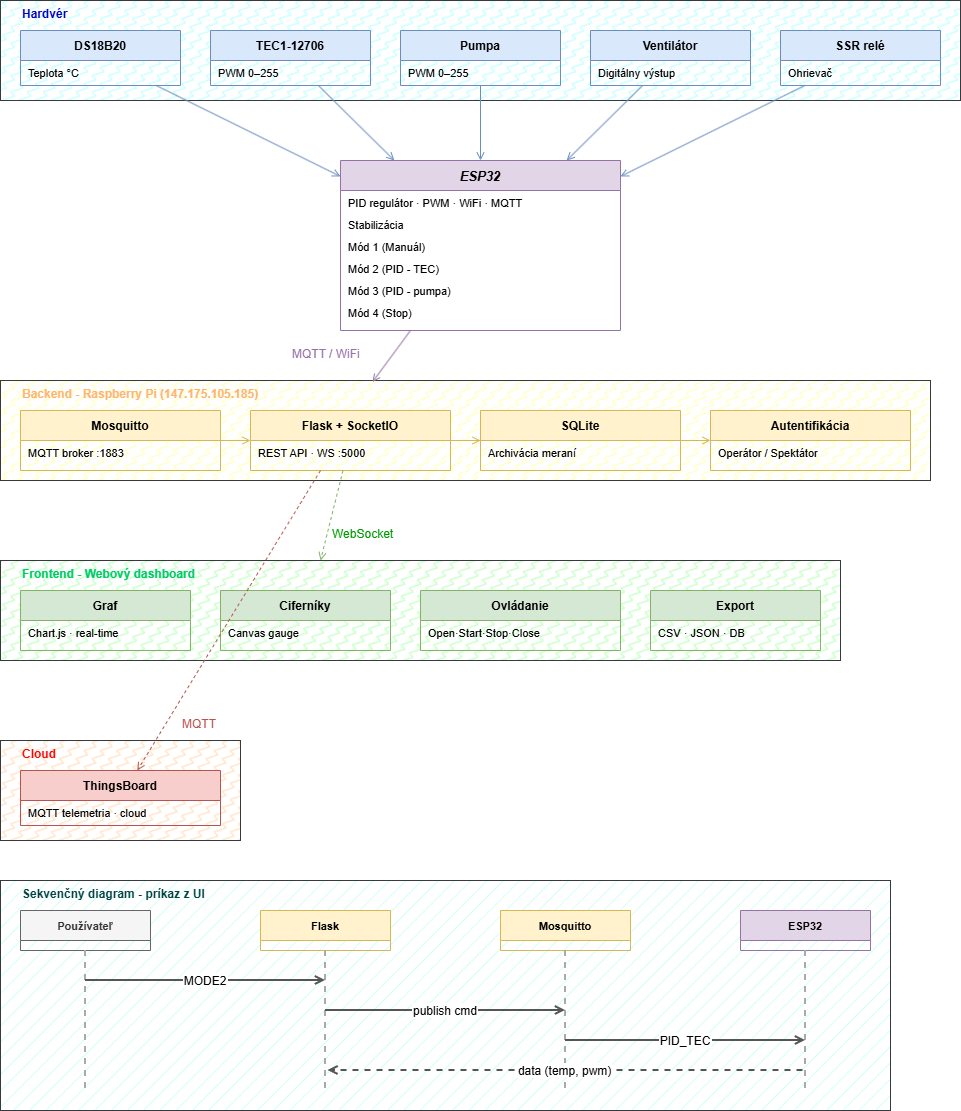

The diagram above was exported from draw.io. Its source (the exported page's mxGraphModel, read from the mxfile embedded in the PNG):
<mxGraphModel dx="1084" dy="592" grid="1" gridSize="10" guides="1" tooltips="1" connect="1" arrows="1" fold="1" page="1" pageScale="1" pageWidth="1400" pageHeight="1200" math="0" shadow="0">
  <root>
    <mxCell id="0" />
    <mxCell id="1" parent="0" />
    <mxCell id="v5IHuDTxAAwzmUMcqmpX-9" parent="1" style="rounded=0;whiteSpace=wrap;html=1;fillStyle=hatch;fillColor=#C2FFF2;strokeColor=#36393d;" value="" vertex="1">
      <mxGeometry height="230" width="890" x="20" y="890" as="geometry" />
    </mxCell>
    <mxCell id="v5IHuDTxAAwzmUMcqmpX-7" parent="1" style="rounded=0;whiteSpace=wrap;html=1;fillStyle=zigzag-line;fillColor=#FFE6CC;strokeColor=#36393d;" value="" vertex="1">
      <mxGeometry height="100" width="240" x="20" y="750" as="geometry" />
    </mxCell>
    <mxCell id="v5IHuDTxAAwzmUMcqmpX-5" parent="1" style="rounded=0;whiteSpace=wrap;html=1;fillStyle=zigzag-line;fillColor=#CCFFFF;strokeColor=#36393d;gradientColor=none;fontColor=#0000CC;" value="" vertex="1">
      <mxGeometry height="100" width="960" x="20" y="10" as="geometry" />
    </mxCell>
    <mxCell id="v5IHuDTxAAwzmUMcqmpX-2" parent="1" style="rounded=0;whiteSpace=wrap;html=1;fillStyle=zigzag-line;fillColor=#FFFFCC;strokeColor=#36393d;gradientColor=none;" value="" vertex="1">
      <mxGeometry height="100" width="930" x="20" y="390" as="geometry" />
    </mxCell>
    <mxCell id="v5IHuDTxAAwzmUMcqmpX-1" parent="1" style="rounded=0;whiteSpace=wrap;html=1;fillStyle=zigzag-line;fillColor=#CCFFCC;strokeColor=#36393d;gradientColor=none;" value="" vertex="1">
      <mxGeometry height="100" width="840" x="20" y="570" as="geometry" />
    </mxCell>
    <mxCell id="ds18b20" parent="1" style="swimlane;startSize=30;fillColor=#dae8fc;strokeColor=#6c8ebf;fontStyle=1;fontSize=12;" value="DS18B20" vertex="1">
      <mxGeometry height="55" width="160" x="40" y="40" as="geometry" />
    </mxCell>
    <mxCell id="ds_a" parent="ds18b20" style="text;strokeColor=none;fillColor=none;align=left;spacingLeft=6;fontSize=11;" value="Teplota °C" vertex="1">
      <mxGeometry height="22" width="160" y="30" as="geometry" />
    </mxCell>
    <mxCell id="tec1" parent="1" style="swimlane;startSize=30;fillColor=#dae8fc;strokeColor=#6c8ebf;fontStyle=1;fontSize=12;" value="TEC1-12706" vertex="1">
      <mxGeometry height="55" width="160" x="230" y="40" as="geometry" />
    </mxCell>
    <mxCell id="tec_a" parent="tec1" style="text;strokeColor=none;fillColor=none;align=left;spacingLeft=6;fontSize=11;" value="PWM 0–255" vertex="1">
      <mxGeometry height="22" width="160" y="30" as="geometry" />
    </mxCell>
    <mxCell id="pumpa" parent="1" style="swimlane;startSize=30;fillColor=#dae8fc;strokeColor=#6c8ebf;fontStyle=1;fontSize=12;" value="Pumpa" vertex="1">
      <mxGeometry height="55" width="160" x="420" y="40" as="geometry">
        <mxRectangle height="30" width="80" x="420" y="40" as="alternateBounds" />
      </mxGeometry>
    </mxCell>
    <mxCell id="pump_a" parent="pumpa" style="text;strokeColor=none;fillColor=none;align=left;spacingLeft=6;fontSize=11;" value="PWM 0–255" vertex="1">
      <mxGeometry height="22" width="160" y="30" as="geometry" />
    </mxCell>
    <mxCell id="venti" parent="1" style="swimlane;startSize=30;fillColor=#dae8fc;strokeColor=#6c8ebf;fontStyle=1;fontSize=12;" value="Ventilátor" vertex="1">
      <mxGeometry height="55" width="160" x="610" y="40" as="geometry" />
    </mxCell>
    <mxCell id="ven_a" parent="venti" style="text;strokeColor=none;fillColor=none;align=left;spacingLeft=6;fontSize=11;" value="Digitálny výstup" vertex="1">
      <mxGeometry height="22" width="160" y="30" as="geometry" />
    </mxCell>
    <mxCell id="ssr" parent="1" style="swimlane;startSize=30;fillColor=#dae8fc;strokeColor=#6c8ebf;fontStyle=1;fontSize=12;" value="SSR relé" vertex="1">
      <mxGeometry height="55" width="160" x="800" y="40" as="geometry" />
    </mxCell>
    <mxCell id="ssr_a" parent="ssr" style="text;strokeColor=none;fillColor=none;align=left;spacingLeft=6;fontSize=11;" value="Ohrievač" vertex="1">
      <mxGeometry height="22" width="160" y="30" as="geometry" />
    </mxCell>
    <mxCell id="esp32" parent="1" style="swimlane;startSize=30;fillColor=#e1d5e7;strokeColor=#9673a6;fontStyle=3;fontSize=13;" value="ESP32" vertex="1">
      <mxGeometry height="170" width="280" x="360" y="170" as="geometry" />
    </mxCell>
    <mxCell id="esp_a" parent="esp32" style="text;strokeColor=none;fillColor=none;align=left;spacingLeft=6;fontSize=11;" value="PID regulátor · PWM · WiFi · MQTT" vertex="1">
      <mxGeometry height="22" width="280" y="30" as="geometry" />
    </mxCell>
    <mxCell id="esp_b" parent="esp32" style="text;strokeColor=none;fillColor=none;align=left;spacingLeft=6;fontSize=11;" value="Mód 1 (Manuál)" vertex="1">
      <mxGeometry height="22" width="280" y="74" as="geometry" />
    </mxCell>
    <mxCell id="esp_c" parent="esp32" style="text;strokeColor=none;fillColor=none;align=left;spacingLeft=6;fontSize=11;" value="Mód 2 (PID - TEC)" vertex="1">
      <mxGeometry height="22" width="280" y="96" as="geometry" />
    </mxCell>
    <mxCell id="esp_d" parent="esp32" style="text;strokeColor=none;fillColor=none;align=left;spacingLeft=6;fontSize=11;" value="Mód 3 (PID - pumpa)" vertex="1">
      <mxGeometry height="22" width="280" y="118" as="geometry" />
    </mxCell>
    <mxCell id="v5IHuDTxAAwzmUMcqmpX-13" parent="esp32" style="text;strokeColor=none;fillColor=none;align=left;spacingLeft=6;fontSize=11;" value="Mód 4 (Stop)" vertex="1">
      <mxGeometry height="22" width="280" y="140" as="geometry" />
    </mxCell>
    <mxCell id="v5IHuDTxAAwzmUMcqmpX-15" parent="esp32" style="text;strokeColor=none;fillColor=none;align=left;spacingLeft=6;fontSize=11;" value="Stabilizácia" vertex="1">
      <mxGeometry height="22" width="280" y="52" as="geometry" />
    </mxCell>
    <mxCell id="e1" edge="1" parent="1" source="ds18b20" style="endArrow=open;endFill=0;strokeColor=#6c8ebf;" target="esp32">
      <mxGeometry relative="1" as="geometry" />
    </mxCell>
    <mxCell id="e2" edge="1" parent="1" source="tec1" style="endArrow=open;endFill=0;strokeColor=#6c8ebf;" target="esp32">
      <mxGeometry relative="1" as="geometry" />
    </mxCell>
    <mxCell id="e3" edge="1" parent="1" source="pumpa" style="endArrow=open;endFill=0;strokeColor=#6c8ebf;" target="esp32">
      <mxGeometry relative="1" as="geometry" />
    </mxCell>
    <mxCell id="e4" edge="1" parent="1" source="venti" style="endArrow=open;endFill=0;strokeColor=#6c8ebf;" target="esp32">
      <mxGeometry relative="1" as="geometry" />
    </mxCell>
    <mxCell id="e5" edge="1" parent="1" source="ssr" style="endArrow=open;endFill=0;strokeColor=#6c8ebf;" target="esp32">
      <mxGeometry relative="1" as="geometry" />
    </mxCell>
    <mxCell id="mqtt_lbl" parent="1" style="text;strokeColor=none;fillColor=none;align=left;fontSize=12;fontColor=#9673a6;" value="MQTT / WiFi" vertex="1">
      <mxGeometry height="20" width="100" x="310" y="350" as="geometry" />
    </mxCell>
    <mxCell id="mosq" parent="1" style="swimlane;startSize=30;fillColor=#fff2cc;strokeColor=#d6b656;fontStyle=1;fontSize=12;" value="Mosquitto" vertex="1">
      <mxGeometry height="60" width="200" x="40" y="420" as="geometry" />
    </mxCell>
    <mxCell id="mosq_a" parent="mosq" style="text;strokeColor=none;fillColor=none;align=left;spacingLeft=6;fontSize=11;" value="MQTT broker :1883" vertex="1">
      <mxGeometry height="22" width="200" y="30" as="geometry" />
    </mxCell>
    <mxCell id="flask" parent="1" style="swimlane;startSize=30;fillColor=#fff2cc;strokeColor=#d6b656;fontStyle=1;fontSize=12;" value="Flask + SocketIO" vertex="1">
      <mxGeometry height="60" width="200" x="270" y="420" as="geometry" />
    </mxCell>
    <mxCell id="flask_a" parent="flask" style="text;strokeColor=none;fillColor=none;align=left;spacingLeft=6;fontSize=11;" value="REST API · WS :5000" vertex="1">
      <mxGeometry height="22" width="200" y="30" as="geometry" />
    </mxCell>
    <mxCell id="sqlite" parent="1" style="swimlane;startSize=30;fillColor=#fff2cc;strokeColor=#d6b656;fontStyle=1;fontSize=12;" value="SQLite" vertex="1">
      <mxGeometry height="60" width="200" x="500" y="420" as="geometry" />
    </mxCell>
    <mxCell id="sq_a" parent="sqlite" style="text;strokeColor=none;fillColor=none;align=left;spacingLeft=6;fontSize=11;" value="Archivácia meraní" vertex="1">
      <mxGeometry height="22" width="200" y="30" as="geometry" />
    </mxCell>
    <mxCell id="auth" parent="1" style="swimlane;startSize=30;fillColor=#fff2cc;strokeColor=#d6b656;fontStyle=1;fontSize=12;" value="Autentifikácia" vertex="1">
      <mxGeometry height="60" width="200" x="730" y="420" as="geometry" />
    </mxCell>
    <mxCell id="auth_a" parent="auth" style="text;strokeColor=none;fillColor=none;align=left;spacingLeft=6;fontSize=11;" value="Operátor / Spektátor" vertex="1">
      <mxGeometry height="22" width="200" y="30" as="geometry" />
    </mxCell>
    <mxCell id="e6" edge="1" parent="1" source="esp32" style="endArrow=open;endFill=0;strokeColor=#9673a6;entryX=0.4;entryY=0.015;entryDx=0;entryDy=0;entryPerimeter=0;exitX=0.25;exitY=1;exitDx=0;exitDy=0;" target="v5IHuDTxAAwzmUMcqmpX-2">
      <mxGeometry relative="1" as="geometry">
        <mxPoint x="410" y="320" as="sourcePoint" />
      </mxGeometry>
    </mxCell>
    <mxCell id="e7" edge="1" parent="1" source="mosq" style="endArrow=open;endFill=0;strokeColor=#d6b656;" target="flask">
      <mxGeometry relative="1" as="geometry" />
    </mxCell>
    <mxCell id="e8" edge="1" parent="1" source="flask" style="endArrow=open;endFill=0;strokeColor=#d6b656;" target="sqlite">
      <mxGeometry relative="1" as="geometry" />
    </mxCell>
    <mxCell id="e9" edge="1" parent="1" source="flask" style="endArrow=open;endFill=0;strokeColor=#d6b656;" target="auth">
      <mxGeometry relative="1" as="geometry" />
    </mxCell>
    <mxCell id="ws_lbl" parent="1" style="text;align=left;fontSize=12;fontColor=light-dark(#00CC66,#EDEDED);labelBackgroundColor=none;fontStyle=1;strokeColor=none;fillColor=none;" value="Frontend - Webový dashboard" vertex="1">
      <mxGeometry height="20" width="80" x="40" y="570" as="geometry" />
    </mxCell>
    <mxCell id="tb_lbl" parent="1" style="text;strokeColor=none;fillColor=none;align=left;fontSize=12;fontColor=#b85450;" value="MQTT" vertex="1">
      <mxGeometry height="20" width="130" x="200" y="720" as="geometry" />
    </mxCell>
    <mxCell id="graf" parent="1" style="swimlane;startSize=30;fillColor=#d5e8d4;strokeColor=#82b366;fontStyle=1;fontSize=12;" value="Graf" vertex="1">
      <mxGeometry height="60" width="170" x="40" y="600" as="geometry" />
    </mxCell>
    <mxCell id="graf_a" parent="graf" style="text;strokeColor=none;fillColor=none;align=left;spacingLeft=6;fontSize=11;" value="Chart.js · real-time" vertex="1">
      <mxGeometry height="22" width="170" y="30" as="geometry" />
    </mxCell>
    <mxCell id="cifernik" parent="1" style="swimlane;startSize=30;fillColor=#d5e8d4;strokeColor=#82b366;fontStyle=1;fontSize=12;" value="Ciferníky" vertex="1">
      <mxGeometry height="60" width="170" x="240" y="600" as="geometry" />
    </mxCell>
    <mxCell id="cif_a" parent="cifernik" style="text;strokeColor=none;fillColor=none;align=left;spacingLeft=6;fontSize=11;" value="Canvas gauge" vertex="1">
      <mxGeometry height="22" width="170" y="30" as="geometry" />
    </mxCell>
    <mxCell id="ovladanie" parent="1" style="swimlane;startSize=30;fillColor=#d5e8d4;strokeColor=#82b366;fontStyle=1;fontSize=12;" value="Ovládanie" vertex="1">
      <mxGeometry height="60" width="200" x="440" y="600" as="geometry" />
    </mxCell>
    <mxCell id="ovl_a" parent="ovladanie" style="text;strokeColor=none;fillColor=none;align=left;spacingLeft=6;fontSize=11;" value="Open·Start·Stop·Close" vertex="1">
      <mxGeometry height="22" width="200" y="30" as="geometry" />
    </mxCell>
    <mxCell id="export" parent="1" style="swimlane;startSize=30;fillColor=#d5e8d4;strokeColor=#82b366;fontStyle=1;fontSize=12;" value="Export" vertex="1">
      <mxGeometry height="60" width="170" x="670" y="600" as="geometry" />
    </mxCell>
    <mxCell id="exp_a" parent="export" style="text;strokeColor=none;fillColor=none;align=left;spacingLeft=6;fontSize=11;" value="CSV · JSON · DB" vertex="1">
      <mxGeometry height="22" width="170" y="30" as="geometry" />
    </mxCell>
    <mxCell id="e11" edge="1" parent="1" source="flask" style="endArrow=open;endFill=0;strokeColor=#82b366;dashed=1;">
      <mxGeometry relative="1" as="geometry">
        <mxPoint x="340" y="570" as="targetPoint" />
      </mxGeometry>
    </mxCell>
    <mxCell id="thingsboard" parent="1" style="swimlane;startSize=30;fillColor=#f8cecc;strokeColor=#b85450;fontStyle=1;fontSize=12;" value="ThingsBoard" vertex="1">
      <mxGeometry height="55" width="200" x="40" y="780" as="geometry" />
    </mxCell>
    <mxCell id="tb_a" parent="thingsboard" style="text;strokeColor=none;fillColor=none;align=left;spacingLeft=6;fontSize=11;" value="MQTT telemetria · cloud" vertex="1">
      <mxGeometry height="22" width="200" y="30" as="geometry" />
    </mxCell>
    <mxCell id="e14" edge="1" parent="1" style="endArrow=open;endFill=0;strokeColor=#b85450;dashed=1;" target="thingsboard">
      <mxGeometry relative="1" as="geometry">
        <mxPoint x="340" y="480" as="sourcePoint" />
      </mxGeometry>
    </mxCell>
    <mxCell id="s_user" parent="1" style="swimlane;startSize=30;fillColor=#f5f5f5;strokeColor=#666666;fontColor=#333333;fontStyle=1;fontSize=11;" value="Používateľ" vertex="1">
      <mxGeometry height="40" width="130" x="40" y="920" as="geometry" />
    </mxCell>
    <mxCell id="s_flask" parent="1" style="swimlane;startSize=30;fillColor=#fff2cc;strokeColor=#d6b656;fontStyle=1;fontSize=11;" value="Flask" vertex="1">
      <mxGeometry height="40" width="130" x="280" y="920" as="geometry" />
    </mxCell>
    <mxCell id="s_mosq2" parent="1" style="swimlane;startSize=30;fillColor=#fff2cc;strokeColor=#d6b656;fontStyle=1;fontSize=11;" value="Mosquitto" vertex="1">
      <mxGeometry height="40" width="130" x="520" y="920" as="geometry" />
    </mxCell>
    <mxCell id="s_esp2" parent="1" style="swimlane;startSize=30;fillColor=#e1d5e7;strokeColor=#9673a6;fontStyle=1;fontSize=11;" value="ESP32" vertex="1">
      <mxGeometry height="40" width="130" x="760" y="920" as="geometry" />
    </mxCell>
    <mxCell id="ll1" edge="1" parent="1" style="endArrow=none;dashed=1;strokeColor=#aaaaaa;strokeWidth=2;">
      <mxGeometry relative="1" as="geometry">
        <mxPoint x="105" y="960" as="sourcePoint" />
        <mxPoint x="105" y="1100" as="targetPoint" />
      </mxGeometry>
    </mxCell>
    <mxCell id="ll2" edge="1" parent="1" style="endArrow=none;dashed=1;strokeColor=#aaaaaa;strokeWidth=2;">
      <mxGeometry relative="1" as="geometry">
        <mxPoint x="345" y="960" as="sourcePoint" />
        <mxPoint x="345" y="1100" as="targetPoint" />
      </mxGeometry>
    </mxCell>
    <mxCell id="ll3" edge="1" parent="1" style="endArrow=none;dashed=1;strokeColor=#aaaaaa;strokeWidth=2;">
      <mxGeometry relative="1" as="geometry">
        <mxPoint x="585" y="960" as="sourcePoint" />
        <mxPoint x="585" y="1100" as="targetPoint" />
      </mxGeometry>
    </mxCell>
    <mxCell id="ll4" edge="1" parent="1" style="endArrow=none;dashed=1;strokeColor=#aaaaaa;strokeWidth=2;">
      <mxGeometry relative="1" as="geometry">
        <mxPoint x="825" y="960" as="sourcePoint" />
        <mxPoint x="825" y="1100" as="targetPoint" />
      </mxGeometry>
    </mxCell>
    <mxCell id="sm1" edge="1" parent="1" style="endArrow=open;endFill=0;strokeColor=#555555;fontSize=12;strokeWidth=2;" value="MODE2">
      <mxGeometry relative="1" as="geometry">
        <mxPoint x="105" y="990" as="sourcePoint" />
        <mxPoint x="345" y="990" as="targetPoint" />
      </mxGeometry>
    </mxCell>
    <mxCell id="sm2" edge="1" parent="1" style="endArrow=open;endFill=0;strokeColor=#555555;fontSize=12;strokeWidth=2;" value="publish cmd">
      <mxGeometry relative="1" as="geometry">
        <mxPoint x="345" y="1020" as="sourcePoint" />
        <mxPoint x="585" y="1020" as="targetPoint" />
      </mxGeometry>
    </mxCell>
    <mxCell id="sm3" edge="1" parent="1" style="endArrow=open;endFill=0;strokeColor=#555555;fontSize=12;strokeWidth=2;" value="PID_TEC">
      <mxGeometry relative="1" as="geometry">
        <mxPoint x="585" y="1050" as="sourcePoint" />
        <mxPoint x="825" y="1050" as="targetPoint" />
      </mxGeometry>
    </mxCell>
    <mxCell id="sm4" edge="1" parent="1" style="endArrow=open;endFill=0;strokeColor=#555555;fontSize=12;dashed=1;strokeWidth=2;" value="data (temp, pwm)">
      <mxGeometry relative="1" as="geometry">
        <mxPoint x="822.5" y="1080" as="sourcePoint" />
        <mxPoint x="347.5" y="1080" as="targetPoint" />
      </mxGeometry>
    </mxCell>
    <mxCell id="v5IHuDTxAAwzmUMcqmpX-3" parent="1" style="text;align=left;fontSize=12;fontColor=light-dark(#FFB570,#EDEDED);labelBackgroundColor=none;fontStyle=1;strokeColor=none;fillColor=none;" value="Backend - Raspberry Pi (147.175.105.185)" vertex="1">
      <mxGeometry height="20" width="80" x="40" y="390" as="geometry" />
    </mxCell>
    <mxCell id="v5IHuDTxAAwzmUMcqmpX-4" parent="1" style="text;strokeColor=none;fillColor=none;align=left;fontSize=12;fontColor=#009900;" value="WebSocket" vertex="1">
      <mxGeometry height="20" width="100" x="350" y="530" as="geometry" />
    </mxCell>
    <mxCell id="v5IHuDTxAAwzmUMcqmpX-6" parent="1" style="text;align=left;fontSize=12;fontColor=light-dark(#0000CC,#EDEDED);labelBackgroundColor=none;fontStyle=1;strokeColor=none;fillColor=none;" value="Hardvér" vertex="1">
      <mxGeometry height="20" width="80" x="40" y="10" as="geometry" />
    </mxCell>
    <mxCell id="v5IHuDTxAAwzmUMcqmpX-8" parent="1" style="text;align=left;fontSize=12;fontColor=light-dark(#FF0000,#EDEDED);labelBackgroundColor=none;fontStyle=1;strokeColor=none;fillColor=none;" value="Cloud" vertex="1">
      <mxGeometry height="20" width="80" x="40" y="750" as="geometry" />
    </mxCell>
    <mxCell id="v5IHuDTxAAwzmUMcqmpX-10" parent="1" style="text;align=left;fontSize=12;fontColor=light-dark(#004444,#EDEDED);labelBackgroundColor=none;fontStyle=1;strokeColor=none;fillColor=none;" value="Sekvenčný diagram - príkaz z UI" vertex="1">
      <mxGeometry height="20" width="80" x="40" y="890" as="geometry" />
    </mxCell>
  </root>
</mxGraphModel>